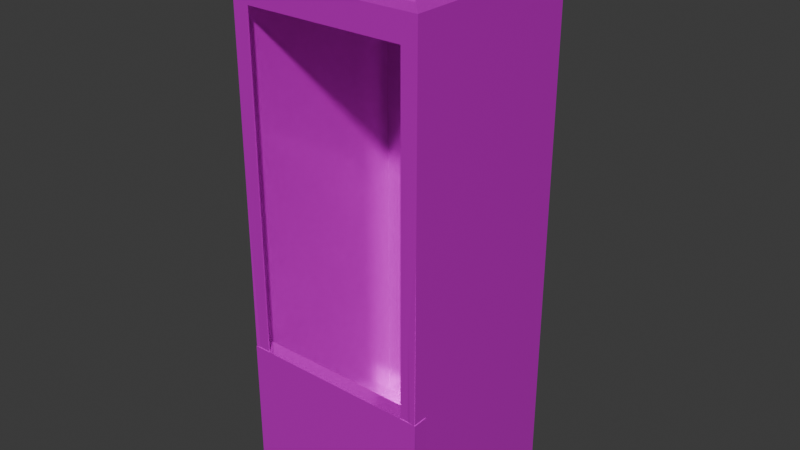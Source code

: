 # Source: DispensadorDeLatas.blend  (saved by Blender 4.1.24; exported with 4.5.12 LTS)
import bpy
from mathutils import Matrix  # noqa: F401  (used for matrix-valued properties, if any)

bpy.ops.wm.read_factory_settings(use_empty=True)
scene = bpy.context.scene
scene.name = 'Scene'

# ---- collections
col_collection = bpy.data.collections.new('Collection'); scene.collection.children.link(col_collection)

# ---- images (referenced by path relative to the original .blend; pixels are not part of the script)
import os
ASSET_DIR = os.environ.get("B2B_ASSET_DIR", "")  # directory of the original .blend (textures are referenced by path, not embedded)
HERE = os.path.dirname(os.path.abspath(__file__))  # packed textures are extracted next to this script under _unpacked/

def load_image(name, relpath, width, height, colorspace="sRGB"):
    """Load a texture the original file referenced (path relative to the .blend, or extracted next to this script)."""
    p = next((c for c in (os.path.join(HERE, relpath), os.path.join(ASSET_DIR, relpath)) if relpath and os.path.exists(c)), "")
    if p:
        img = bpy.data.images.load(p, check_existing=True)
        img.name = name
    else:  # same state as the original file: an image datablock whose file is absent (Cycles renders it pink)
        img = bpy.data.images.new(name, width, height)
        img.source = "FILE"
        img.filepath = "//" + (relpath or name)
    img.colorspace_settings.name = colorspace
    return img
img_botella_jpeg = load_image('Botella.jpeg', 'Botella.jpeg', 1024, 1024, 'sRGB')

# ---- materials (node trees are filled in below, after node groups)
mat_material_001 = bpy.data.materials.new('Material.001')
mat_material_001.use_transparent_shadow = False
mat_material_002 = bpy.data.materials.new('Material.002')
mat_material_002.use_transparent_shadow = False

# ---- material node trees
mat_material_001.use_nodes = True; mat_material_001.node_tree.nodes.clear()
_N = mat_material_001.node_tree.nodes; _L = mat_material_001.node_tree.links
n0 = _N.new('ShaderNodeBsdfPrincipled'); n0.name = 'Principled BSDF'; n0.location = (10, 300)
n0.inputs[1].default_value = 0.4836
n0.inputs[2].default_value = 0.07818
n1 = _N.new('ShaderNodeOutputMaterial'); n1.name = 'Material Output'; n1.location = (300, 300)
n2 = _N.new('ShaderNodeTexImage'); n2.name = 'Image Texture'; n2.location = (-280, 275)
n2.image = img_botella_jpeg
_L.new(n0.outputs[0], n1.inputs[0])
_L.new(n2.outputs[0], n0.inputs[0])
n1.is_active_output = True
mat_material_002.use_nodes = True; mat_material_002.node_tree.nodes.clear()
_N = mat_material_002.node_tree.nodes; _L = mat_material_002.node_tree.links
n0 = _N.new('ShaderNodeBsdfPrincipled'); n0.name = 'Principled BSDF'; n0.location = (10, 300)
n0.inputs[0].default_value = (1.0, 0.6548, 0.1105, 1.0)
n0.inputs[1].default_value = 0.4473
n0.inputs[2].default_value = 0.2709
n1 = _N.new('ShaderNodeOutputMaterial'); n1.name = 'Material Output'; n1.location = (300, 300)
_L.new(n0.outputs[0], n1.inputs[0])
n1.is_active_output = True

# ---- world
world_world = bpy.data.worlds.new('World'); scene.world = world_world
world_world.use_nodes = True; world_world.node_tree.nodes.clear()
_N = world_world.node_tree.nodes; _L = world_world.node_tree.links
n0 = _N.new('ShaderNodeOutputWorld'); n0.name = 'World Output'; n0.location = (300, 300)
n1 = _N.new('ShaderNodeBackground'); n1.name = 'Background'; n1.location = (10, 300)
n1.inputs[0].default_value = (0.05088, 0.05088, 0.05088, 1.0)
_L.new(n1.outputs[0], n0.inputs[0])
n0.is_active_output = True
world_world.color = (0.05088, 0.05088, 0.05088)
world_world.use_sun_shadow = False
world_world.sun_shadow_jitter_overblur = 0.0

# ---- meshes
me_cube_001 = bpy.data.meshes.new('Cube.001')
me_cube_001.from_pydata([(-0.834, -1.0, -0.8999), (-0.834, -1.0, 0.8999), (-1.0, 1.0, -1.0), (-0.7835, 0.7835, 1.029), (0.834, -1.0, -0.8999), (0.834, -1.0, 0.8999), (1.0, 1.0, -1.0), (0.7835, 0.7835, 1.029), (-1.0, -1.0, -1.0), (-0.7835, -0.7835, 1.029), (0.7835, -0.7835, 1.029), (1.0, -1.0, -1.0), (-1.0, -1.0, 1.0), (-1.0, 1.0, 1.0), (1.0, 1.0, 1.0), (1.0, -1.0, 1.0), (-0.7835, -0.7835, 1.068), (-0.7552, -0.7552, 1.096), (-0.7552, 0.7552, 1.096), (-0.7835, 0.7835, 1.068), (0.7552, 0.7552, 1.096), (0.7835, 0.7835, 1.068), (0.7552, -0.7552, 1.096), (0.7835, -0.7835, 1.068), (-0.7552, 0.0, 1.096), (0.0, 0.7552, 1.096), (0.7552, 0.0, 1.096), (0.0, -0.7552, 1.096), (-0.2378, -0.4126, 1.12), (0.0, -0.4864, 1.096), (0.4864, 0.0, 1.096), (0.0, 0.4864, 1.096), (-0.4864, 0.0, 1.096), (0.2378, -0.4126, 1.096), (-0.2378, -0.4126, 1.096), (0.4126, 0.2378, 1.096), (0.4126, -0.2378, 1.096), (-0.2378, 0.4126, 1.096), (0.2378, 0.4126, 1.096), (-0.4126, -0.2378, 1.096), (-0.4126, 0.2378, 1.096), (-9.36e-09, -0.3664, 1.12), (0.2378, -0.4126, 1.12), (0.3115, -0.1768, 1.12), (0.3664, -9.36e-09, 1.12), (0.3115, 0.1768, 1.12), (0.1768, 0.3115, 1.12), (9.36e-09, 0.3664, 1.12), (-0.1768, 0.3115, 1.12), (-0.3115, 0.1768, 1.12), (-0.3664, 9.36e-09, 1.12), (-0.3115, -0.1768, 1.12), (0.0, -0.4864, 1.12), (0.1768, -0.3115, 1.12), (-0.1768, -0.3115, 1.12), (0.4126, -0.2378, 1.12), (0.4864, 0.0, 1.12), (0.4126, 0.2378, 1.12), (0.2378, 0.4126, 1.12), (0.0, 0.4864, 1.12), (-0.2378, 0.4126, 1.12), (-0.4126, 0.2378, 1.12), (-0.4864, 0.0, 1.12), (-0.4126, -0.2378, 1.12), (-1.0, -0.8541, -1.0), (-1.0, -0.8541, 1.0), (1.0, -0.8541, -1.0), (1.0, -0.8541, 1.0), (-0.7835, -0.6692, 1.029), (0.7835, -0.6692, 1.029), (-0.7835, -0.6692, 1.068), (0.7835, -0.6692, 1.068), (-1.0, -0.8541, -0.3988), (-1.0, -1.0, -0.3988), (1.0, -1.0, -0.3988), (1.0, -0.8541, -0.3988)], [], [(64, 65, 13, 2), (2, 13, 14, 6), (66, 67, 15, 11), (64, 66, 75, 72), (0, 1, 12, 8), (5, 4, 11, 15), (4, 0, 8, 11), (1, 5, 15, 12), (68, 3, 13, 65), (3, 7, 14, 13), (69, 10, 15, 67), (10, 9, 12, 15), (9, 10, 23, 16), (7, 3, 19, 21), (69, 7, 21, 71), (17, 24, 18, 19, 70, 16), (18, 25, 20, 21, 19), (20, 26, 22, 23, 71, 21), (22, 27, 17, 16, 23), (68, 9, 16, 70), (25, 18, 24, 32, 40, 37, 31), (29, 34, 39, 32, 24, 17, 27), (20, 25, 31, 38, 35, 30, 26), (33, 36, 55, 42), (31, 37, 60, 59), (36, 30, 56, 55), (34, 29, 52, 28), (35, 38, 58, 57), (32, 39, 63, 62), (38, 31, 59, 58), (37, 40, 61, 60), (40, 32, 62, 61), (26, 30, 36, 33, 29, 27, 22), (29, 33, 42, 52), (30, 35, 57, 56), (39, 34, 28, 63), (53, 41, 52, 42), (41, 54, 28, 52), (43, 53, 42, 55), (44, 43, 55, 56), (45, 44, 56, 57), (46, 45, 57, 58), (47, 46, 58, 59), (48, 47, 59, 60), (49, 48, 60, 61), (50, 49, 61, 62), (51, 50, 62, 63), (54, 51, 63, 28), (3, 68, 70, 19), (10, 69, 71, 23), (7, 69, 67, 14), (9, 68, 65, 12), (2, 6, 66, 64), (6, 14, 67, 66), (8, 12, 65, 64), (72, 75, 74, 73), (11, 8, 73, 74), (66, 11, 74, 75), (8, 64, 72, 73)])
_uv = me_cube_001.uv_layers.new(name='UVMap')
_uv.uv.foreach_set('vector', [0.7716, 0.1653, 0.7716, 0.8179, 0.3162, 0.8179, 0.3162, 0.1653, 0.3709, 0.4726, 0.6209, 0.4726, 0.6209, 0.5528, 0.3709, 0.5528, 0.3361, 0.1469, 0.3361, 0.8209, 0.2918, 0.8209, 0.2918, 0.1469, 0.0856, 0.8085, 0.3356, 0.8085, 0.3356, 0.8085, 0.0856, 0.8085, 0.3958, 0.9792, 0.6042, 0.9792, 0.625, 1.0, 0.375, 1.0, 0.4725, 0.8581, 0.264, 0.8581, 0.2432, 0.8373, 0.4932, 0.8373, 0.3958, 0.7708, 0.3958, 0.9792, 0.375, 1.0, 0.375, 0.75, 0.6042, 0.9792, 0.6042, 0.7708, 0.625, 0.75, 0.625, 1.0, 0.8479, 0.7087, 0.8479, 0.5271, 0.875, 0.5, 0.875, 0.7318, 0.8751, 0.8409, 0.6792, 0.8409, 0.6522, 0.8138, 0.9022, 0.8138, 0.8898, 0.8699, 0.8898, 0.8842, 0.8628, 0.9112, 0.8628, 0.893, 0.6697, 0.8439, 0.8656, 0.8439, 0.8927, 0.8709, 0.6427, 0.8709, 0.8235, 0.8784, 0.6276, 0.8784, 0.6276, 0.8784, 0.8235, 0.8784, 0.6969, 0.8591, 0.8928, 0.8591, 0.8928, 0.8591, 0.6969, 0.8591, 0.8803, 0.8689, 0.8803, 0.6873, 0.8803, 0.6873, 0.8803, 0.8689, 0.964, 0.6944, 0.964, 0.6, 0.964, 0.5056, 0.9675, 0.5021, 0.9675, 0.6837, 0.9675, 0.698, 0.964, 0.5056, 0.8696, 0.5056, 0.7752, 0.5056, 0.7716, 0.5021, 0.9675, 0.5021, 0.7752, 0.5056, 0.7752, 0.6, 0.7752, 0.6944, 0.7716, 0.698, 0.7716, 0.6837, 0.7716, 0.5021, 0.7752, 0.6944, 0.8696, 0.6944, 0.964, 0.6944, 0.9675, 0.698, 0.7716, 0.698, 0.8479, 0.7087, 0.8479, 0.7229, 0.8479, 0.7229, 0.8479, 0.7087, 0.8696, 0.5056, 0.964, 0.5056, 0.964, 0.6, 0.9304, 0.6, 0.9211, 0.5703, 0.8993, 0.5485, 0.8696, 0.5393, 0.8696, 0.6608, 0.8993, 0.6516, 0.9211, 0.6298, 0.9304, 0.6, 0.964, 0.6, 0.964, 0.6944, 0.8696, 0.6944, 0.7752, 0.5056, 0.8696, 0.5056, 0.8696, 0.5393, 0.8398, 0.5485, 0.818, 0.5703, 0.8088, 0.6, 0.7752, 0.6, 0.8398, 0.6516, 0.818, 0.6298, 0.818, 0.6298, 0.8398, 0.6516, 0.8696, 0.5393, 0.8993, 0.5485, 0.8993, 0.5485, 0.8696, 0.5393, 0.818, 0.6298, 0.8088, 0.6, 0.8088, 0.6, 0.818, 0.6298, 0.8993, 0.6516, 0.8696, 0.6608, 0.8696, 0.6608, 0.8993, 0.6516, 0.818, 0.5703, 0.8398, 0.5485, 0.8398, 0.5485, 0.818, 0.5703, 0.9304, 0.6, 0.9211, 0.6298, 0.9211, 0.6298, 0.9304, 0.6, 0.8398, 0.5485, 0.8696, 0.5393, 0.8696, 0.5393, 0.8398, 0.5485, 0.8993, 0.5485, 0.9211, 0.5703, 0.9211, 0.5703, 0.8993, 0.5485, 0.9211, 0.5703, 0.9304, 0.6, 0.9304, 0.6, 0.9211, 0.5703, 0.7752, 0.6, 0.8088, 0.6, 0.818, 0.6298, 0.8398, 0.6516, 0.8696, 0.6608, 0.8696, 0.6944, 0.7752, 0.6944, 0.8696, 0.6608, 0.8398, 0.6516, 0.8398, 0.6516, 0.8696, 0.6608, 0.8088, 0.6, 0.818, 0.5703, 0.818, 0.5703, 0.8088, 0.6, 0.9211, 0.6298, 0.8993, 0.6516, 0.8993, 0.6516, 0.9211, 0.6298, 0.8475, 0.639, 0.8696, 0.6458, 0.8696, 0.6608, 0.8398, 0.6516, 0.8696, 0.6458, 0.8917, 0.639, 0.8993, 0.6516, 0.8696, 0.6608, 0.8306, 0.6221, 0.8475, 0.639, 0.8398, 0.6516, 0.818, 0.6298, 0.8238, 0.6, 0.8306, 0.6221, 0.818, 0.6298, 0.8088, 0.6, 0.8306, 0.578, 0.8238, 0.6, 0.8088, 0.6, 0.818, 0.5703, 0.8475, 0.5611, 0.8306, 0.578, 0.818, 0.5703, 0.8398, 0.5485, 0.8696, 0.5543, 0.8475, 0.5611, 0.8398, 0.5485, 0.8696, 0.5393, 0.8917, 0.5611, 0.8696, 0.5543, 0.8696, 0.5393, 0.8993, 0.5485, 0.9085, 0.578, 0.8917, 0.5611, 0.8993, 0.5485, 0.9211, 0.5703, 0.9154, 0.6, 0.9085, 0.578, 0.9211, 0.5703, 0.9304, 0.6, 0.9085, 0.6221, 0.9154, 0.6, 0.9304, 0.6, 0.9211, 0.6298, 0.8917, 0.639, 0.9085, 0.6221, 0.9211, 0.6298, 0.8993, 0.6516, 0.8479, 0.5271, 0.8479, 0.7087, 0.8479, 0.7087, 0.8479, 0.5271, 0.8803, 0.8832, 0.8803, 0.8689, 0.8803, 0.8689, 0.8803, 0.8832, 0.8898, 0.6883, 0.8898, 0.8699, 0.8628, 0.893, 0.8628, 0.6612, 0.8479, 0.7229, 0.8479, 0.7087, 0.875, 0.7318, 0.875, 0.75, 0.0856, 0.5768, 0.3356, 0.5768, 0.3356, 0.8085, 0.0856, 0.8085, 0.8984, 0.1469, 0.8984, 0.8209, 0.3361, 0.8209, 0.3361, 0.1469, 0.8074, 0.1653, 0.8074, 0.8179, 0.7716, 0.8179, 0.7716, 0.1653, 0.0856, 0.8085, 0.3356, 0.8085, 0.3356, 0.8268, 0.0856, 0.8268, 0.375, 0.75, 0.375, 1.0, 0.375, 1.0, 0.375, 0.75, 0.3361, 0.1469, 0.2918, 0.1469, 0.2918, 0.1469, 0.3361, 0.1469, 0.8074, 0.1653, 0.7716, 0.1653, 0.7716, 0.1653, 0.8074, 0.1653])
me_cube_001.materials.append(mat_material_001)
me_cube_001.update()
me_cylinder = bpy.data.meshes.new('Cylinder')
me_cylinder.from_pydata([(0.0, 1.0, -1.0), (0.0, 1.0, 1.0), (0.5, 0.866, -1.0), (0.5, 0.866, 1.0), (0.866, 0.5, -1.0), (0.866, 0.5, 1.0), (1.0, 0.0, -1.0), (1.0, 0.0, 1.0), (0.866, -0.5, -1.0), (0.866, -0.5, 1.0), (0.5, -0.866, -1.0), (0.5, -0.866, 1.0), (0.0, -1.0, -1.0), (0.0, -1.0, 1.0), (-0.5, -0.866, -1.0), (-0.5, -0.866, 1.0), (-0.866, -0.5, -1.0), (-0.866, -0.5, 1.0), (-1.0, 0.0, -1.0), (-1.0, 0.0, 1.0), (-0.866, 0.5, -1.0), (-0.866, 0.5, 1.0), (-0.5, 0.866, -1.0), (-0.5, 0.866, 1.0)], [], [(0, 1, 3, 2), (2, 3, 5, 4), (4, 5, 7, 6), (6, 7, 9, 8), (8, 9, 11, 10), (10, 11, 13, 12), (12, 13, 15, 14), (14, 15, 17, 16), (16, 17, 19, 18), (18, 19, 21, 20), (3, 1, 23, 21, 19, 17, 15, 13, 11, 9, 7, 5), (20, 21, 23, 22), (22, 23, 1, 0), (0, 2, 4, 6, 8, 10, 12, 14, 16, 18, 20, 22)])
me_cylinder.polygons.foreach_set('use_smooth', [True] * 14)
_uv = me_cylinder.uv_layers.new(name='UVMap')
_uv.uv.foreach_set('vector', [1.0, 0.5, 1.0, 1.0, 0.9167, 1.0, 0.9167, 0.5, 0.9167, 0.5, 0.9167, 1.0, 0.8333, 1.0, 0.8333, 0.5, 0.8333, 0.5, 0.8333, 1.0, 0.75, 1.0, 0.75, 0.5, 0.75, 0.5, 0.75, 1.0, 0.6667, 1.0, 0.6667, 0.5, 0.6667, 0.5, 0.6667, 1.0, 0.5833, 1.0, 0.5833, 0.5, 0.5833, 0.5, 0.5833, 1.0, 0.5, 1.0, 0.5, 0.5, 0.5, 0.5, 0.5, 1.0, 0.4167, 1.0, 0.4167, 0.5, 0.4167, 0.5, 0.4167, 1.0, 0.3333, 1.0, 0.3333, 0.5, 0.3333, 0.5, 0.3333, 1.0, 0.25, 1.0, 0.25, 0.5, 0.25, 0.5, 0.25, 1.0, 0.1667, 1.0, 0.1667, 0.5, 0.37, 0.4578, 0.25, 0.49, 0.13, 0.4578, 0.04215, 0.37, 0.01, 0.25, 0.04215, 0.13, 0.13, 0.04215, 0.25, 0.01, 0.37, 0.04215, 0.4578, 0.13, 0.49, 0.25, 0.4578, 0.37, 0.1667, 0.5, 0.1667, 1.0, 0.08333, 1.0, 0.08333, 0.5, 0.08333, 0.5, 0.08333, 1.0, 7.451e-08, 1.0, 7.451e-08, 0.5, 0.75, 0.49, 0.87, 0.4578, 0.9578, 0.37, 0.99, 0.25, 0.9578, 0.13, 0.87, 0.04215, 0.75, 0.01, 0.63, 0.04215, 0.5422, 0.13, 0.51, 0.25, 0.5422, 0.37, 0.63, 0.4578])
me_cylinder.materials.append(mat_material_002)
me_cylinder.update()

# ---- objects
ob_cube = bpy.data.objects.new('Cube', me_cube_001)
ob_cylinder = bpy.data.objects.new('Cylinder', me_cylinder)

# ---- transforms, parenting, visibility, modifiers, constraints
ob_cube.location = (0.0, 0.0, 0.0)
ob_cube.scale = (1.0, 1.0, 2.672)
_m = ob_cube.modifiers.new('Solidify', 'SOLIDIFY')
ob_cylinder.location = (0.0, 0.0, 3.027)
ob_cylinder.scale = (0.5517, 0.5744, 0.09133)

# ---- collection membership
col_collection.objects.link(ob_cube)
col_collection.objects.link(ob_cylinder)

# ---- scene / render settings (as saved in the file)
scene.frame_start = 1; scene.frame_end = 250; scene.frame_set(1)
scene.render.engine = 'BLENDER_EEVEE_NEXT'
scene.cycles.sampling_pattern = 'TABULATED_SOBOL'
scene.eevee.ray_tracing_options.trace_max_roughness = 0.0
bpy.context.view_layer.update()

# ---- added for rendering (the .blend has no active camera and no usable light): camera, sun
cam_auto = bpy.data.cameras.new('AutoCamera')
cam_auto.lens = 50.0
cam_auto.sensor_width = 36.0
cam_auto.clip_end = 1000.0
ob_auto_camera = bpy.data.objects.new('AutoCamera', cam_auto)
scene.collection.objects.link(ob_auto_camera)
ob_auto_camera.location = (5.96847, -7.16717, 4.99777)
ob_auto_camera.rotation_euler = (1.09748, -7.21219e-08, 0.694738)
scene.camera = ob_auto_camera
light_auto_sun = bpy.data.lights.new('AutoSun', 'SUN')
light_auto_sun.energy = 3.0
light_auto_sun.angle = 0.0523599
ob_auto_sun = bpy.data.objects.new('AutoSun', light_auto_sun)
scene.collection.objects.link(ob_auto_sun)
ob_auto_sun.rotation_euler = (0.872665, 0.174533, 0.523599)
bpy.context.view_layer.update()
